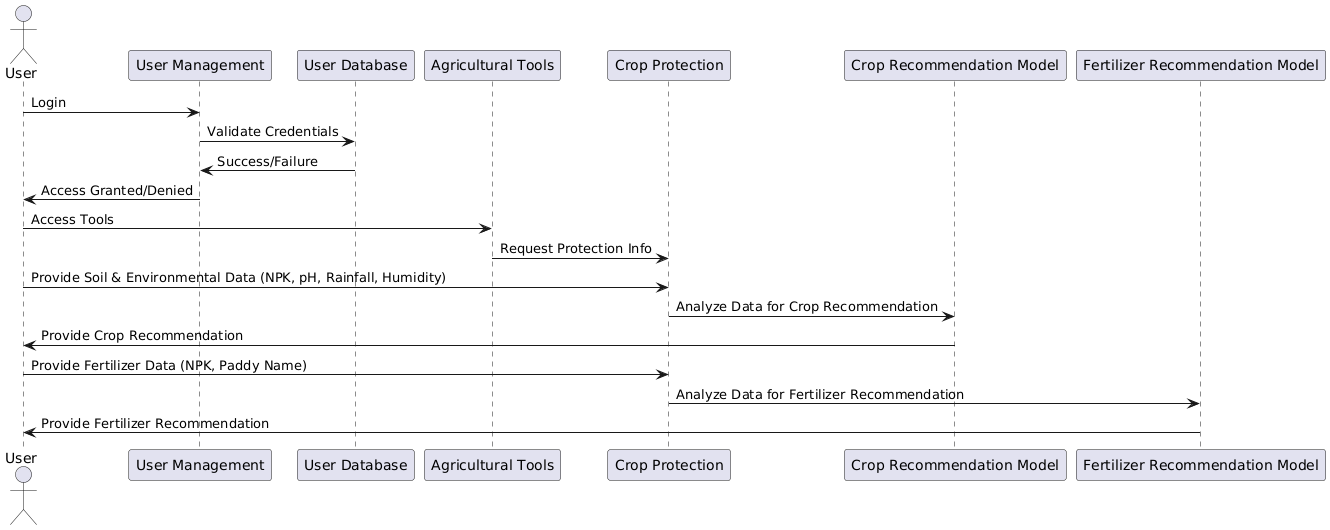

The diagram above was rendered by PlantUML. Its source (embedded in the PNG):
@startuml
' User Authentication Sequence Diagram
actor User
participant "User Management" as UM
participant "User Database" as UDB

User -> UM: Login
UM -> UDB: Validate Credentials
UDB -> UM: Success/Failure
UM -> User: Access Granted/Denied

' Crop Protection Sequence Diagram (Accessed from Tools Section)
User -> "Agricultural Tools": Access Tools
"Agricultural Tools" -> "Crop Protection": Request Protection Info

User -> "Crop Protection": Provide Soil & Environmental Data (NPK, pH, Rainfall, Humidity)
"Crop Protection" -> "Crop Recommendation Model": Analyze Data for Crop Recommendation
"Crop Recommendation Model" -> User: Provide Crop Recommendation

User -> "Crop Protection": Provide Fertilizer Data (NPK, Paddy Name)
"Crop Protection" -> "Fertilizer Recommendation Model": Analyze Data for Fertilizer Recommendation
"Fertilizer Recommendation Model" -> User: Provide Fertilizer Recommendation
@enduml